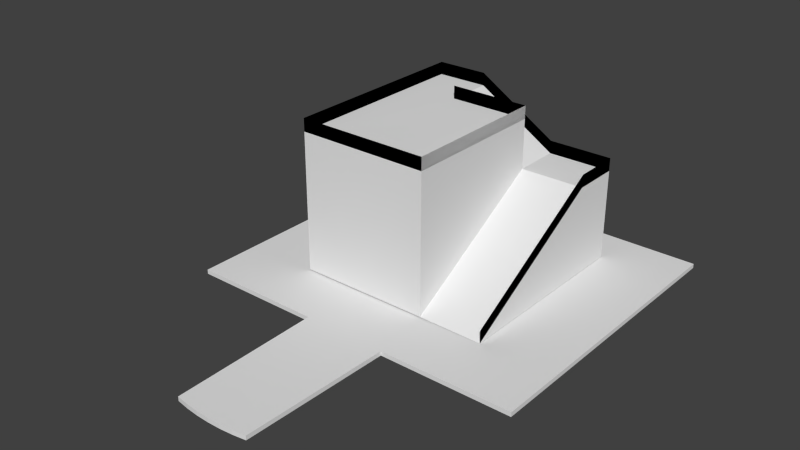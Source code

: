 # Source: stage2_platform.blend  (saved by Blender 2.73.0; exported with 4.5.12 LTS)
import bpy
from mathutils import Matrix  # noqa: F401  (used for matrix-valued properties, if any)

bpy.ops.wm.read_factory_settings(use_empty=True)
scene = bpy.context.scene
scene.name = 'Scene'

# ---- collections
col_collection_1 = bpy.data.collections.new('Collection 1'); scene.collection.children.link(col_collection_1)

# ---- world
world_world = bpy.data.worlds.new('World'); scene.world = world_world
world_world.color = (0.05088, 0.05088, 0.05088)
world_world.use_sun_shadow = False
world_world.sun_shadow_jitter_overblur = 0.0
world_world.cycles.sampling_method = 'MANUAL'
world_world.cycles.sample_map_resolution = 256

# ---- meshes
me_circle = bpy.data.meshes.new('Circle')
me_circle.from_pydata([(8.844, -26.45, -0.5), (5.943, -26.91, -0.5), (2.986, -27.19, -0.5), (1.128e-05, -27.28, -0.5), (-2.986, -27.19, -0.5), (-5.943, -26.91, -0.5), (-8.844, -26.45, -0.5), (9.653, 8.062, 0.5), (8.844, -26.45, 0.5), (5.943, -26.91, 0.5), (2.986, -27.19, 0.5), (1.128e-05, -27.28, 0.5), (-2.986, -27.19, 0.5), (-5.943, -26.91, 0.5), (-8.844, -26.45, 0.5), (-9.653, 8.062, 0.5), (-9.653, 8.062, -0.5), (40.0, 78.06, 0.5), (-40.0, 78.06, 0.5), (40.0, 8.064, 0.5), (-40.0, 8.064, 0.5), (9.653, 8.062, -0.5), (40.0, 78.06, -0.5), (-40.0, 78.06, -0.5), (40.0, 8.064, -0.5), (-40.0, 8.064, -0.5), (-22.77, 67.77, 0.7), (-22.77, 22.23, 0.7), (22.77, 67.77, 21.45), (22.77, 22.23, 0.575), (-22.77, 22.23, 32.89), (-22.77, 67.77, 32.9), (7.885, 22.23, 0.7), (7.885, 67.77, 21.45), (22.77, 56.87, 21.45), (7.885, 56.87, 21.45), (22.77, 67.77, 0.575), (-10.83, 67.77, 32.93), (-10.83, 56.87, 32.93), (7.838, 56.87, 32.89), (7.885, 22.23, 32.89), (22.77, 67.77, 24.45), (22.77, 22.23, 3.575), (-22.77, 22.23, 35.89), (-22.77, 67.77, 35.9), (7.885, 67.77, 24.45), (22.77, 56.87, 24.45), (-10.83, 67.77, 35.93), (-10.83, 56.87, 35.93), (7.838, 56.87, 35.89), (7.885, 22.23, 35.89), (7.885, 22.23, 35.89), (7.838, 56.87, 35.89), (-10.83, 56.87, 35.93), (-10.83, 67.77, 35.93), (22.77, 56.87, 24.45), (7.885, 67.77, 24.45), (-22.77, 67.77, 35.9), (-22.77, 22.23, 35.89), (22.77, 22.23, 3.575), (22.77, 67.77, 24.45), (7.885, 22.23, 32.89), (7.838, 56.87, 32.89), (-10.83, 56.87, 32.93), (-10.83, 67.77, 32.93), (22.77, 56.87, 21.45), (7.885, 67.77, 21.45), (-22.77, 67.77, 32.9), (-22.77, 22.23, 32.89), (22.77, 22.23, 0.575), (22.77, 67.77, 21.45)], [(64, 63)], [(0, 8, 9, 1), (4, 12, 13, 5), (5, 13, 14, 6), (4, 3, 11, 12), (3, 2, 10, 11), (2, 1, 9, 10), (19, 17, 18, 20, 15, 14, 13, 12, 11, 10, 9, 8, 7), (15, 16, 6, 14), (21, 7, 8, 0), (20, 18, 23, 25), (17, 19, 24, 22), (18, 17, 22, 23), (20, 25, 16, 15), (19, 7, 21, 24), (0, 1, 2, 3, 4, 5, 6, 16, 25, 23, 22, 24, 21), (33, 35, 34, 28), (34, 35, 32, 29), (29, 36, 28, 34), (35, 33, 37, 38), (26, 31, 37, 33, 28, 36), (27, 30, 31, 26), (31, 30, 43, 44), (32, 35, 39, 40), (30, 27, 32, 40), (38, 39, 35), (64, 54, 57, 67), (30, 40, 50, 43), (40, 39, 49, 50), (39, 38, 48, 49), (37, 31, 44, 47), (31, 30, 40, 39, 38, 37), (33, 37, 47, 45), (34, 28, 41, 46), (29, 34, 46, 42), (28, 33, 45, 41), (67, 57, 58, 68), (68, 58, 51, 61), (62, 52, 53, 63), (61, 51, 52, 62), (65, 55, 60, 70), (66, 56, 54, 64), (69, 59, 55, 65), (70, 60, 56, 66)])
_uv = me_circle.uv_layers.new(name='UVMap')
_uv.uv.foreach_set('vector', [0.0, 0.0, 1.0, 0.0, 1.0, 1.0, 0.0, 1.0, 0.0, 0.0, 1.0, 0.0, 1.0, 1.0, 0.0, 1.0, 0.0, 0.0, 1.0, 0.0, 1.0, 1.0, 0.0, 1.0, 0.0, 0.0, 1.0, 0.0, 1.0, 1.0, 0.0, 1.0, 0.0, 0.0, 1.0, 0.0, 1.0, 1.0, 0.0, 1.0, 0.0, 0.0, 1.0, 0.0, 1.0, 1.0, 0.0, 1.0, 0.0, 0.0, 0.0, 0.0, 0.0, 0.0, 0.0, 0.0, 0.0, 0.0, 1.0, 0.0, 1.0, 0.0, 1.0, 1.0, 1.0, 1.0, 1.0, 1.0, 1.0, 0.0, 0.0, 0.0, 0.0, 0.0, 0.0, 0.0, 0.0, 0.0, 0.0, 0.0, 1.0, 1.0, 0.0, 0.0, 0.0, 0.0, 0.0, 0.0, 0.0, 0.0, 0.0, 0.0, 0.0, 0.0, 0.0, 0.0, 0.0, 0.0, 0.0, 0.0, 0.0, 0.0, 0.0, 0.0, 0.0, 0.0, 0.0, 0.0, 0.0, 0.0, 0.0, 0.0, 0.0, 0.0, 0.0, 0.0, 0.0, 0.0, 0.0, 0.0, 0.0, 0.0, 0.0, 0.0, 0.0, 0.0, 0.0, 0.0, 0.0, 0.0, 0.0, 0.0, 0.0, 1.0, 0.0, 0.0, 0.0, 0.0, 0.0, 0.0, 0.0, 1.0, 0.0, 1.0, 0.0, 0.0, 0.0, 0.0, 0.0, 0.0, 0.0, 0.0, 0.0, 0.0, 0.0, 0.0, 0.0, 0.0, 0.0, 0.0, 0.0, 0.0, 0.0, 0.0, 0.0, 0.0, 0.0, 0.0, 0.0, 0.0, 0.0, 0.0, 0.0, 0.0, 0.0, 0.0, 0.0, 0.0, 0.0, 0.0, 0.0, 0.0, 0.0, 0.0, 0.0, 0.0, 0.0, 0.0, 0.0, 0.0, 0.0, 0.0, 0.0, 0.0, 0.0, 0.0, 0.0, 0.0, 0.0, 0.0, 0.0, 0.0, 0.0, 0.0, 0.0, 0.0, 0.0, 0.0, 0.0, 0.0, 0.0, 0.0, 0.0, 0.0, 0.0, 0.0, 0.0, 0.0, 0.0, 0.0, 0.0, 0.0, 0.0, 0.0, 0.0, 0.0, 0.0, 0.0, 0.0, 0.0, 0.0, 0.0, 0.0, 0.0, 0.0, 0.0, 0.0, 0.0, 0.0, 0.0, 0.0, 0.0, 0.0, 0.0, 0.0, 0.0, 0.0, 0.0, 0.0, 0.0, 0.0, 0.0, 0.0, 0.0, 0.0, 0.0, 0.0, 0.0, 0.0, 0.0, 0.0, 0.0, 0.0, 0.0, 0.0, 0.0, 0.0, 0.0, 0.0, 0.0, 0.0, 0.0, 0.0, 0.0, 0.0, 0.0, 0.0, 0.0, 0.0, 0.0, 0.0, 0.0, 0.0, 0.0, 0.0, 0.0, 0.0, 0.0, 0.0, 0.0, 0.0, 0.0, 0.0, 0.0, 0.0, 0.0, 0.0, 0.0, 0.0, 0.0, 0.0, 0.0, 0.0, 0.0, 0.0, 0.0, 0.0, 0.0, 0.0, 0.0, 0.0, 0.0, 0.0, 0.0, 0.0, 0.0, 0.0, 0.0, 0.0, 0.0, 0.0, 0.0, 0.0, 0.0, 0.0, 0.0, 0.0, 0.0, 0.0, 0.0, 0.0, 0.0, 0.0, 0.0, 0.0, 0.0, 0.0, 0.0, 0.0, 0.0, 0.0, 0.0, 0.0, 0.0, 0.0, 0.0, 0.0, 0.0, 0.0, 0.0, 0.0, 0.0, 0.0, 0.0, 0.0, 0.0, 0.0, 0.0, 0.0, 0.0, 0.0, 0.0, 0.0, 0.0, 0.0, 0.0, 0.0, 0.0, 0.0, 0.0, 0.0, 0.0, 0.0, 0.0, 0.0, 0.0, 0.0, 0.0, 0.0, 0.0, 0.0, 0.0, 0.0, 0.0, 0.0, 0.0])
me_circle.use_remesh_preserve_volume = False
me_circle.use_remesh_preserve_attributes = False
me_circle.use_mirror_vertex_groups = False
me_circle.update()

# ---- objects
ob_circle = bpy.data.objects.new('Circle', me_circle)

# ---- transforms, parenting, visibility, modifiers, constraints
ob_circle.location = (0.0, 0.0, 0.0)
ob_circle.lineart.crease_threshold = 0.0

# ---- collection membership
col_collection_1.objects.link(ob_circle)

# ---- scene / render settings (as saved in the file)
scene.frame_start = 1; scene.frame_end = 250; scene.frame_set(1)
scene.render.engine = 'BLENDER_EEVEE_NEXT'
scene.render.resolution_percentage = 50
scene.render.dither_intensity = 0.0
scene.cycles.use_denoising = False
scene.cycles.samples = 10
scene.cycles.sampling_pattern = 'TABULATED_SOBOL'
scene.cycles.light_sampling_threshold = 0.0
scene.cycles.use_adaptive_sampling = False
scene.cycles.use_light_tree = False
scene.cycles.blur_glossy = 0.0
scene.cycles.pixel_filter_type = 'GAUSSIAN'
scene.cycles.sample_clamp_indirect = 0.0
scene.view_settings.view_transform = 'Standard'
bpy.context.view_layer.update()

# ---- added for rendering (the .blend has no active camera and no usable light): camera, sun
cam_auto = bpy.data.cameras.new('AutoCamera')
cam_auto.lens = 50.0
cam_auto.sensor_width = 36.0
cam_auto.clip_end = 2227.85
ob_auto_camera = bpy.data.objects.new('AutoCamera', cam_auto)
scene.collection.objects.link(ob_auto_camera)
ob_auto_camera.location = (126.944, -126.941, 119.269)
ob_auto_camera.rotation_euler = (1.09748, -7.21219e-08, 0.694738)
scene.camera = ob_auto_camera
light_auto_sun = bpy.data.lights.new('AutoSun', 'SUN')
light_auto_sun.energy = 3.0
light_auto_sun.angle = 0.0523599
ob_auto_sun = bpy.data.objects.new('AutoSun', light_auto_sun)
scene.collection.objects.link(ob_auto_sun)
ob_auto_sun.rotation_euler = (0.872665, 0.174533, 0.523599)
bpy.context.view_layer.update()
